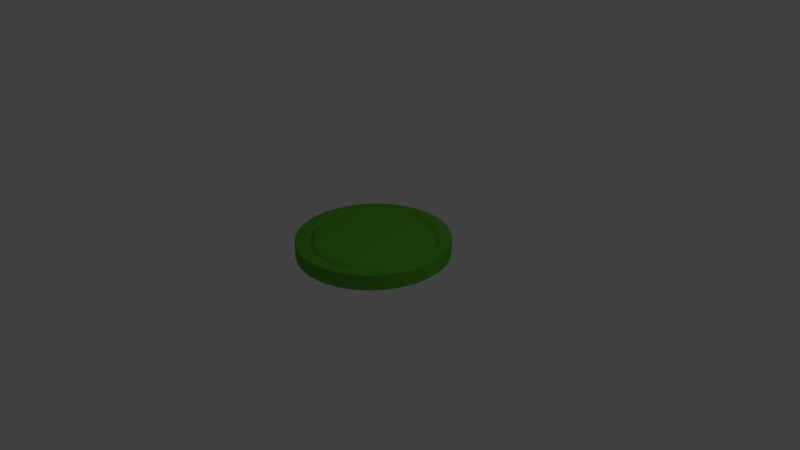 # Source: Puck.blend  (saved by Blender 2.63.0; exported with 4.5.12 LTS)
import bpy
from mathutils import Matrix  # noqa: F401  (used for matrix-valued properties, if any)

bpy.ops.wm.read_factory_settings(use_empty=True)
scene = bpy.context.scene
scene.name = 'Scene'

# ---- collections
col_collection_1 = bpy.data.collections.new('Collection 1'); scene.collection.children.link(col_collection_1)

# ---- materials (node trees are filled in below, after node groups)
mat_red_plastic = bpy.data.materials.new('Red Plastic')
mat_red_plastic.alpha_threshold = 0.0
mat_red_plastic.use_transparent_shadow = False
mat_red_plastic.diffuse_color = (0.1086, 0.422, 0.03589, 1.0)
mat_red_plastic.specular_color = (0.2008, 0.2008, 0.2008)
mat_red_plastic.roughness = 0.5
mat_red_plastic.specular_intensity = 1.0
mat_red_plastic.line_color = (0.0, 0.0, 0.0, 1.0)

# ---- material node trees

# ---- world
world_world = bpy.data.worlds.new('World'); scene.world = world_world
world_world.color = (0.05088, 0.05088, 0.05088)
world_world.use_sun_shadow = False
world_world.sun_shadow_jitter_overblur = 0.0
world_world.cycles.sampling_method = 'MANUAL'
world_world.cycles.sample_map_resolution = 256

# ---- cameras
cam_camera = bpy.data.cameras.new('Camera')
cam_camera.clip_end = 100.0
cam_camera.lens = 35.0
cam_camera.sensor_width = 32.0
cam_camera.sensor_height = 18.0
cam_camera.ortho_scale = 7.314
cam_camera.dof.focus_distance = 0.0
cam_camera.dof.aperture_fstop = 128.0

# ---- lights
light_lamp = bpy.data.lights.new('Lamp', 'POINT')
light_lamp.transmission_factor = 0.0
light_lamp.cutoff_distance = 30.0
light_lamp.energy = 100.0
light_lamp.shadow_buffer_clip_start = 1.001
light_lamp.shadow_soft_size = 1.0
light_lamp.shadow_maximum_resolution = 0.006
light_lamp.use_absolute_resolution = True
light_lamp.cycles.use_multiple_importance_sampling = False

# ---- meshes
me_cylinder_001 = bpy.data.meshes.new('Cylinder.001')
me_cylinder_001.from_pydata([(0.0, 1.0, -0.1), (0.1951, 0.9808, -0.1), (0.3827, 0.9239, -0.1), (0.5556, 0.8315, -0.1), (0.7071, 0.7071, -0.1), (0.8315, 0.5556, -0.1), (0.9239, 0.3827, -0.1), (0.9808, 0.1951, -0.1), (1.0, 7.55e-08, -0.1), (0.9808, -0.1951, -0.1), (0.9239, -0.3827, -0.1), (0.8315, -0.5556, -0.1), (0.7071, -0.7071, -0.1), (0.5556, -0.8315, -0.1), (0.3827, -0.9239, -0.1), (0.1951, -0.9808, -0.1), (-3.258e-07, -1.0, -0.1), (-0.1951, -0.9808, -0.1), (-0.3827, -0.9239, -0.1), (-0.5556, -0.8315, -0.1), (-0.7071, -0.7071, -0.1), (-0.8315, -0.5556, -0.1), (-0.9239, -0.3827, -0.1), (-0.9808, -0.1951, -0.1), (-1.0, 9.656e-07, -0.1), (-0.9808, 0.1951, -0.1), (-0.9239, 0.3827, -0.1), (-0.8315, 0.5556, -0.1), (-0.7071, 0.7071, -0.1), (-0.5556, 0.8315, -0.1), (-0.3827, 0.9239, -0.1), (-0.1951, 0.9808, -0.1), (1.605e-06, 1.0, 0.1), (0.1951, 0.9808, 0.1), (0.3827, 0.9239, 0.1), (0.5556, 0.8315, 0.1), (0.7071, 0.7071, 0.1), (0.8315, 0.5556, 0.1), (0.9239, 0.3827, 0.1), (0.9808, 0.1951, 0.1), (1.0, -2.245e-06, 0.1), (0.9808, -0.1951, 0.1), (0.9239, -0.3827, 0.1), (0.8315, -0.5556, 0.1), (0.7071, -0.7071, 0.1), (0.5556, -0.8315, 0.1), (0.3827, -0.9239, 0.1), (0.1951, -0.9808, 0.1), (9.298e-07, -1.0, 0.1), (-0.1951, -0.9808, 0.1), (-0.3827, -0.9239, 0.1), (-0.5556, -0.8315, 0.1), (-0.7071, -0.7071, 0.1), (-0.8315, -0.5556, 0.1), (-0.9239, -0.3827, 0.1), (-0.9808, -0.1951, 0.1), (-1.0, -4.105e-06, 0.1), (-0.9808, 0.1951, 0.1), (-0.9239, 0.3827, 0.1), (-0.8315, 0.5556, 0.1), (-0.7071, 0.7071, 0.1), (-0.5556, 0.8315, 0.1), (-0.3827, 0.9239, 0.1), (-0.1951, 0.9808, 0.1), (0.0, 0.0, -0.1), (-0.1656, 0.8325, 0.1), (-0.3248, 0.7842, 0.1), (-0.4716, 0.7058, 0.1), (-0.6002, 0.6002, 0.1), (-0.7058, 0.4716, 0.1), (-0.7842, 0.3248, 0.1), (-0.8325, 0.1656, 0.1), (-0.8488, -3.748e-06, 0.1), (-0.8325, -0.1656, 0.1), (-0.7842, -0.3248, 0.1), (-0.7058, -0.4716, 0.1), (-0.6002, -0.6002, 0.1), (-0.4716, -0.7058, 0.1), (-0.3248, -0.7842, 0.1), (-0.1656, -0.8325, 0.1), (7.527e-07, -0.8488, 0.1), (0.1656, -0.8325, 0.1), (0.3248, -0.7842, 0.1), (0.4716, -0.7058, 0.1), (0.6002, -0.6002, 0.1), (0.7058, -0.4716, 0.1), (0.7842, -0.3248, 0.1), (0.8325, -0.1656, 0.1), (0.8488, -2.169e-06, 0.1), (0.8325, 0.1656, 0.1), (0.7842, 0.3248, 0.1), (0.7058, 0.4716, 0.1), (0.6002, 0.6002, 0.1), (0.4716, 0.7058, 0.1), (0.3248, 0.7842, 0.1), (0.1656, 0.8325, 0.1), (1.326e-06, 0.8488, 0.1), (1.245e-06, 0.8048, 0.07165), (0.157, 0.7893, 0.07165), (0.308, 0.7435, 0.07165), (0.4471, 0.6692, 0.07165), (0.5691, 0.5691, 0.07165), (0.6692, 0.4471, 0.07165), (0.7435, 0.308, 0.07165), (0.7893, 0.157, 0.07165), (0.8048, -2.147e-06, 0.07165), (0.7893, -0.157, 0.07165), (0.7435, -0.308, 0.07165), (0.6692, -0.4471, 0.07165), (0.5691, -0.5691, 0.07165), (0.4471, -0.6692, 0.07165), (0.308, -0.7435, 0.07165), (0.157, -0.7893, 0.07165), (7.009e-07, -0.8048, 0.07165), (-0.157, -0.7893, 0.07165), (-0.308, -0.7435, 0.07165), (-0.4471, -0.6692, 0.07165), (-0.5691, -0.5691, 0.07165), (-0.6692, -0.4471, 0.07165), (-0.7435, -0.308, 0.07165), (-0.7893, -0.157, 0.07165), (-0.8048, -3.644e-06, 0.07165), (-0.7893, 0.157, 0.07165), (-0.7435, 0.308, 0.07165), (-0.6692, 0.4471, 0.07165), (-0.5691, 0.5691, 0.07165), (-0.4471, 0.6692, 0.07165), (-0.308, 0.7435, 0.07165), (-0.157, 0.7893, 0.07165), (-5.784e-08, -4.147e-07, 0.1), (-0.1486, 0.7471, 0.1), (-0.2915, 0.7038, 0.1), (-0.4232, 0.6334, 0.1), (-0.5387, 0.5386, 0.1), (-0.6334, 0.4232, 0.1), (-0.7038, 0.2915, 0.1), (-0.7471, 0.1486, 0.1), (-0.7618, -3.542e-06, 0.1), (-0.7471, -0.1486, 0.1), (-0.7038, -0.2915, 0.1), (-0.6334, -0.4232, 0.1), (-0.5387, -0.5387, 0.1), (-0.4232, -0.6334, 0.1), (-0.2915, -0.7038, 0.1), (-0.1486, -0.7471, 0.1), (6.505e-07, -0.7618, 0.1), (0.1486, -0.7471, 0.1), (0.2915, -0.7038, 0.1), (0.4232, -0.6334, 0.1), (0.5387, -0.5387, 0.1), (0.6334, -0.4232, 0.1), (0.7038, -0.2915, 0.1), (0.7471, -0.1486, 0.1), (0.7618, -2.125e-06, 0.1), (0.7471, 0.1486, 0.1), (0.7038, 0.2915, 0.1), (0.6334, 0.4232, 0.1), (0.5387, 0.5387, 0.1), (0.4232, 0.6334, 0.1), (0.2915, 0.7038, 0.1), (0.1486, 0.7471, 0.1), (1.165e-06, 0.7618, 0.1)], [], [(64, 0, 1), (64, 1, 2), (64, 2, 3), (64, 3, 4), (64, 4, 5), (64, 5, 6), (64, 6, 7), (64, 7, 8), (64, 8, 9), (64, 9, 10), (64, 10, 11), (64, 11, 12), (64, 12, 13), (64, 13, 14), (64, 14, 15), (64, 15, 16), (64, 16, 17), (64, 17, 18), (64, 18, 19), (64, 19, 20), (64, 20, 21), (64, 21, 22), (64, 22, 23), (64, 23, 24), (64, 24, 25), (64, 25, 26), (64, 26, 27), (64, 27, 28), (64, 28, 29), (64, 29, 30), (64, 30, 31), (31, 0, 64), (129, 160, 161), (129, 159, 160), (129, 158, 159), (129, 157, 158), (129, 156, 157), (129, 155, 156), (129, 154, 155), (129, 153, 154), (129, 152, 153), (129, 151, 152), (129, 150, 151), (129, 149, 150), (129, 148, 149), (129, 147, 148), (129, 146, 147), (129, 145, 146), (129, 144, 145), (129, 143, 144), (129, 142, 143), (129, 141, 142), (129, 140, 141), (129, 139, 140), (129, 138, 139), (129, 137, 138), (129, 136, 137), (129, 135, 136), (129, 134, 135), (129, 133, 134), (129, 132, 133), (129, 131, 132), (129, 130, 131), (129, 161, 130), (98, 97, 161), (98, 161, 160), (99, 98, 160), (99, 160, 159), (100, 99, 159), (100, 159, 158), (101, 100, 158), (101, 158, 157), (102, 101, 157), (102, 157, 156), (103, 102, 156), (103, 156, 155), (104, 103, 155), (104, 155, 154), (105, 104, 154), (105, 154, 153), (106, 105, 153), (106, 153, 152), (107, 106, 152), (107, 152, 151), (108, 107, 151), (108, 151, 150), (109, 108, 150), (109, 150, 149), (110, 109, 149), (110, 149, 148), (111, 110, 148), (111, 148, 147), (112, 111, 147), (112, 147, 146), (113, 112, 146), (113, 146, 145), (114, 113, 145), (114, 145, 144), (115, 114, 144), (115, 144, 143), (116, 115, 143), (116, 143, 142), (117, 116, 142), (117, 142, 141), (118, 117, 141), (118, 141, 140), (119, 118, 139), (118, 140, 139), (120, 119, 139), (120, 139, 138), (121, 120, 137), (120, 138, 137), (122, 121, 136), (121, 137, 136), (123, 122, 135), (122, 136, 135), (124, 123, 134), (123, 135, 134), (125, 124, 133), (124, 134, 133), (126, 125, 132), (125, 133, 132), (127, 126, 132), (127, 132, 131), (128, 127, 131), (128, 131, 130), (97, 128, 130), (97, 130, 161), (96, 65, 128), (96, 128, 97), (65, 66, 127), (65, 127, 128), (66, 67, 126), (66, 126, 127), (67, 68, 125), (67, 125, 126), (68, 69, 124), (68, 124, 125), (69, 70, 124), (70, 123, 124), (70, 71, 123), (71, 122, 123), (71, 72, 121), (71, 121, 122), (72, 73, 121), (73, 120, 121), (73, 74, 120), (74, 119, 120), (74, 75, 119), (75, 118, 119), (75, 76, 117), (75, 117, 118), (76, 77, 116), (76, 116, 117), (77, 78, 115), (77, 115, 116), (78, 79, 114), (78, 114, 115), (79, 80, 113), (79, 113, 114), (80, 81, 112), (80, 112, 113), (81, 82, 111), (81, 111, 112), (82, 83, 110), (82, 110, 111), (83, 84, 109), (83, 109, 110), (84, 85, 108), (84, 108, 109), (85, 86, 107), (85, 107, 108), (86, 87, 106), (86, 106, 107), (87, 88, 105), (87, 105, 106), (88, 89, 104), (88, 104, 105), (89, 90, 103), (89, 103, 104), (90, 91, 102), (90, 102, 103), (91, 92, 101), (91, 101, 102), (92, 93, 100), (92, 100, 101), (93, 94, 99), (93, 99, 100), (94, 95, 98), (94, 98, 99), (95, 96, 97), (95, 97, 98), (33, 32, 96), (33, 96, 95), (34, 33, 95), (34, 95, 94), (35, 34, 94), (35, 94, 93), (36, 35, 93), (36, 93, 92), (37, 36, 92), (37, 92, 91), (38, 37, 91), (38, 91, 90), (39, 38, 90), (39, 90, 89), (40, 39, 89), (40, 89, 88), (41, 40, 88), (41, 88, 87), (42, 41, 87), (42, 87, 86), (43, 42, 86), (43, 86, 85), (44, 43, 85), (44, 85, 84), (45, 44, 84), (45, 84, 83), (46, 45, 83), (46, 83, 82), (47, 46, 82), (47, 82, 81), (48, 47, 81), (48, 81, 80), (49, 48, 80), (49, 80, 79), (50, 49, 79), (50, 79, 78), (51, 50, 78), (51, 78, 77), (52, 51, 76), (51, 77, 76), (53, 52, 75), (52, 76, 75), (54, 53, 74), (53, 75, 74), (55, 54, 73), (54, 74, 73), (56, 55, 72), (55, 73, 72), (57, 56, 71), (56, 72, 71), (58, 57, 70), (57, 71, 70), (59, 58, 69), (58, 70, 69), (60, 59, 68), (59, 69, 68), (61, 60, 67), (60, 68, 67), (62, 61, 66), (61, 67, 66), (63, 62, 65), (62, 66, 65), (32, 63, 65), (32, 65, 96), (32, 0, 31), (32, 31, 63), (30, 62, 63), (30, 63, 31), (29, 61, 62), (29, 62, 30), (28, 60, 61), (28, 61, 29), (27, 59, 60), (27, 60, 28), (26, 58, 59), (26, 59, 27), (25, 57, 58), (25, 58, 26), (24, 56, 57), (24, 57, 25), (23, 55, 56), (23, 56, 24), (22, 54, 55), (22, 55, 23), (21, 53, 54), (21, 54, 22), (20, 52, 53), (20, 53, 21), (19, 51, 52), (19, 52, 20), (18, 50, 51), (18, 51, 19), (17, 49, 50), (17, 50, 18), (16, 48, 49), (16, 49, 17), (15, 47, 48), (15, 48, 16), (14, 46, 47), (14, 47, 15), (13, 45, 46), (13, 46, 14), (12, 44, 13), (44, 45, 13), (11, 43, 12), (43, 44, 12), (10, 42, 11), (42, 43, 11), (9, 41, 10), (41, 42, 10), (8, 40, 9), (40, 41, 9), (7, 39, 8), (39, 40, 8), (6, 38, 7), (38, 39, 7), (5, 37, 6), (37, 38, 6), (4, 36, 5), (36, 37, 5), (3, 35, 4), (35, 36, 4), (2, 34, 3), (34, 35, 3), (1, 33, 2), (33, 34, 2), (0, 32, 1), (32, 33, 1)])
me_cylinder_001.materials.append(mat_red_plastic)
me_cylinder_001.use_remesh_preserve_volume = False
me_cylinder_001.use_remesh_preserve_attributes = False
me_cylinder_001.use_mirror_vertex_groups = False
me_cylinder_001.update()

# ---- objects
ob_cylinder = bpy.data.objects.new('Cylinder', me_cylinder_001)
ob_lamp = bpy.data.objects.new('Lamp', light_lamp)
ob_camera = bpy.data.objects.new('Camera', cam_camera)

# ---- transforms, parenting, visibility, modifiers, constraints
ob_cylinder.location = (0.0, 0.0, 0.1502)
ob_cylinder.lineart.crease_threshold = 0.0
ob_lamp.location = (4.076, 1.005, 5.904)
ob_lamp.rotation_euler = (0.6503, 0.05522, 1.866)
ob_lamp.lock_rotations_4d = False
ob_lamp.empty_display_type = 'ARROWS'
ob_lamp.color = (0.0, 0.0, 0.0, 0.0)
ob_lamp.lineart.crease_threshold = 0.0
ob_camera.location = (7.481, -6.508, 5.344)
ob_camera.rotation_euler = (1.109, 0.01082, 0.8149)
ob_camera.lock_rotations_4d = False
ob_camera.empty_display_type = 'ARROWS'
ob_camera.color = (0.0, 0.0, 0.0, 0.0)
ob_camera.display_type = 'WIRE'
ob_camera.lineart.crease_threshold = 0.0

# ---- collection membership
col_collection_1.objects.link(ob_cylinder)
col_collection_1.objects.link(ob_lamp)
col_collection_1.objects.link(ob_camera)

# ---- scene / render settings (as saved in the file)
scene.camera = ob_camera
scene.frame_start = 1; scene.frame_end = 250; scene.frame_set(1)
scene.render.engine = 'BLENDER_EEVEE_NEXT'
scene.render.image_settings.color_mode = 'RGB'
scene.render.image_settings.compression = 90
scene.render.resolution_percentage = 50
scene.render.dither_intensity = 0.0
scene.render.bake_margin = 2
scene.render.bake_bias = 0.0
scene.cycles.use_denoising = False
scene.cycles.samples = 10
scene.cycles.sampling_pattern = 'TABULATED_SOBOL'
scene.cycles.light_sampling_threshold = 0.0
scene.cycles.use_adaptive_sampling = False
scene.cycles.use_light_tree = False
scene.cycles.blur_glossy = 0.0
scene.cycles.volume_bounces = 1
scene.cycles.pixel_filter_type = 'GAUSSIAN'
scene.cycles.sample_clamp_indirect = 0.0
scene.view_settings.view_transform = 'Standard'
bpy.context.view_layer.update()

